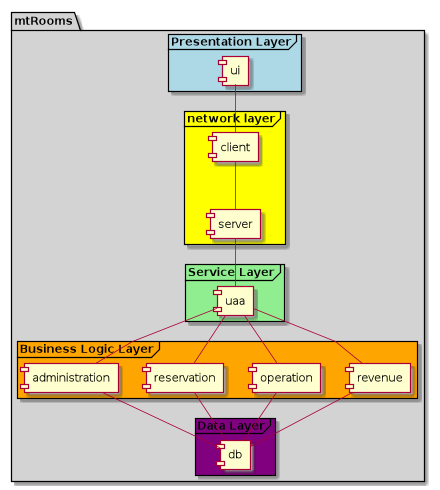

The diagram above was rendered by PlantUML. Its source (embedded in the PNG):
@startuml

skinparam linetype polyline

skinparam package {
    backgroundColor lightgrey
}

package mtRooms {
    frame "Presentation Layer" #lightblue {
        component ui
    }
    
    frame "network layer" #yellow {
        component client
        component server
        client -- server
    }
    
    frame "Service Layer" #lightgreen {
        component uaa
    }

    frame "Business Logic Layer" #orange {
        component revenue
        component operation
        component reservation
        component administration
    }

    frame "Data Layer" #purple {
        component db
    }

    ui -- client
    server -- uaa

    uaa -- administration
    uaa -- operation
    uaa -- reservation
    uaa -- revenue

    administration -- db
    operation -- db
    reservation -- db
    revenue --db
}

@enduml